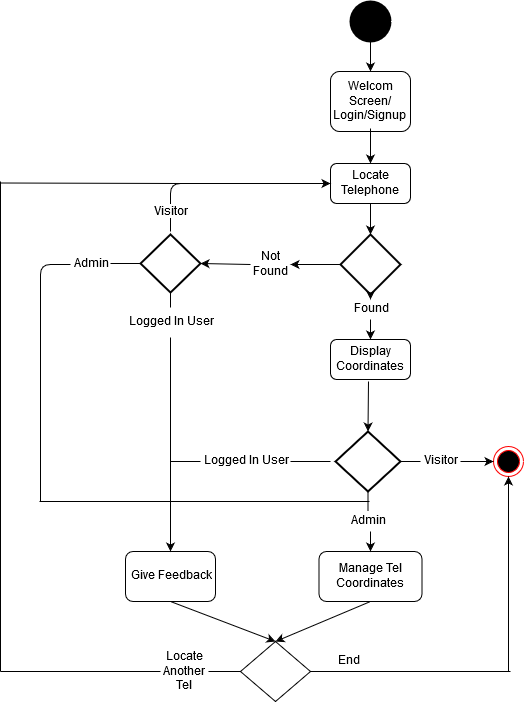

The diagram above was exported from draw.io. Its source (the exported page's mxGraphModel, read from the mxfile embedded in the PNG):
<mxGraphModel dx="1182" dy="675" grid="1" gridSize="10" guides="1" tooltips="1" connect="1" arrows="1" fold="1" page="1" pageScale="1" pageWidth="850" pageHeight="1100" math="0" shadow="0">
  <root>
    <mxCell id="0" />
    <mxCell id="1" parent="0" />
    <mxCell id="Sdt3qwiIJlFOss8OAlrh-1" value="" style="strokeWidth=2;html=1;shape=mxgraph.flowchart.start_2;whiteSpace=wrap;fillColor=#000000;" vertex="1" parent="1">
      <mxGeometry x="400" y="10" width="40" height="40" as="geometry" />
    </mxCell>
    <mxCell id="Sdt3qwiIJlFOss8OAlrh-2" value="" style="endArrow=classic;html=1;exitX=0.5;exitY=1;exitDx=0;exitDy=0;exitPerimeter=0;" edge="1" parent="1" source="Sdt3qwiIJlFOss8OAlrh-1" target="Sdt3qwiIJlFOss8OAlrh-3">
      <mxGeometry width="50" height="50" relative="1" as="geometry">
        <mxPoint x="40" y="140" as="sourcePoint" />
        <mxPoint x="120" y="50" as="targetPoint" />
      </mxGeometry>
    </mxCell>
    <mxCell id="Sdt3qwiIJlFOss8OAlrh-3" value="&lt;div&gt;Welcom&lt;/div&gt;&lt;div&gt;Screen/ Login/Signup&lt;br&gt;&lt;/div&gt;" style="rounded=1;whiteSpace=wrap;html=1;" vertex="1" parent="1">
      <mxGeometry x="380" y="80" width="80" height="60" as="geometry" />
    </mxCell>
    <mxCell id="Sdt3qwiIJlFOss8OAlrh-4" value="" style="endArrow=classic;html=1;exitX=0.5;exitY=1;exitDx=0;exitDy=0;entryX=0.5;entryY=0;entryDx=0;entryDy=0;" edge="1" parent="1" target="Sdt3qwiIJlFOss8OAlrh-6">
      <mxGeometry width="50" height="50" relative="1" as="geometry">
        <mxPoint x="420" y="137" as="sourcePoint" />
        <mxPoint x="420" y="160" as="targetPoint" />
      </mxGeometry>
    </mxCell>
    <mxCell id="Sdt3qwiIJlFOss8OAlrh-6" value="Locate Telephone" style="rounded=1;whiteSpace=wrap;html=1;fillColor=#FFFFFF;" vertex="1" parent="1">
      <mxGeometry x="380" y="172" width="80" height="40" as="geometry" />
    </mxCell>
    <mxCell id="Sdt3qwiIJlFOss8OAlrh-7" value="" style="strokeWidth=2;html=1;shape=mxgraph.flowchart.decision;whiteSpace=wrap;fillColor=#FFFFFF;" vertex="1" parent="1">
      <mxGeometry x="390" y="243" width="60" height="60" as="geometry" />
    </mxCell>
    <mxCell id="Sdt3qwiIJlFOss8OAlrh-8" value="" style="endArrow=classic;html=1;exitX=0.5;exitY=1;exitDx=0;exitDy=0;" edge="1" parent="1" source="Sdt3qwiIJlFOss8OAlrh-6" target="Sdt3qwiIJlFOss8OAlrh-7">
      <mxGeometry width="50" height="50" relative="1" as="geometry">
        <mxPoint x="430" y="150" as="sourcePoint" />
        <mxPoint x="430" y="190" as="targetPoint" />
      </mxGeometry>
    </mxCell>
    <mxCell id="Sdt3qwiIJlFOss8OAlrh-9" value="" style="endArrow=classic;html=1;exitX=0.5;exitY=1;exitDx=0;exitDy=0;exitPerimeter=0;entryX=0.5;entryY=0;entryDx=0;entryDy=0;" edge="1" parent="1" source="Sdt3qwiIJlFOss8OAlrh-13" target="Sdt3qwiIJlFOss8OAlrh-10">
      <mxGeometry width="50" height="50" relative="1" as="geometry">
        <mxPoint x="380" y="370" as="sourcePoint" />
        <mxPoint x="420" y="340" as="targetPoint" />
      </mxGeometry>
    </mxCell>
    <mxCell id="Sdt3qwiIJlFOss8OAlrh-10" value="Display Coordinates" style="rounded=1;whiteSpace=wrap;html=1;fillColor=#FFFFFF;" vertex="1" parent="1">
      <mxGeometry x="380" y="348" width="80" height="40" as="geometry" />
    </mxCell>
    <mxCell id="Sdt3qwiIJlFOss8OAlrh-13" value="Found" style="text;html=1;strokeColor=none;fillColor=none;align=center;verticalAlign=middle;whiteSpace=wrap;rounded=0;" vertex="1" parent="1">
      <mxGeometry x="400" y="308" width="40" height="20" as="geometry" />
    </mxCell>
    <mxCell id="Sdt3qwiIJlFOss8OAlrh-14" value="" style="endArrow=classic;html=1;exitX=0.5;exitY=1;exitDx=0;exitDy=0;exitPerimeter=0;entryX=0.5;entryY=0;entryDx=0;entryDy=0;" edge="1" parent="1" source="Sdt3qwiIJlFOss8OAlrh-7" target="Sdt3qwiIJlFOss8OAlrh-13">
      <mxGeometry width="50" height="50" relative="1" as="geometry">
        <mxPoint x="420" y="303" as="sourcePoint" />
        <mxPoint x="420" y="330" as="targetPoint" />
      </mxGeometry>
    </mxCell>
    <mxCell id="Sdt3qwiIJlFOss8OAlrh-15" value="" style="endArrow=classic;html=1;exitX=0;exitY=0.5;exitDx=0;exitDy=0;exitPerimeter=0;entryX=1;entryY=0.5;entryDx=0;entryDy=0;entryPerimeter=0;" edge="1" parent="1" source="Sdt3qwiIJlFOss8OAlrh-22" target="Sdt3qwiIJlFOss8OAlrh-20">
      <mxGeometry width="50" height="50" relative="1" as="geometry">
        <mxPoint x="380" y="460" as="sourcePoint" />
        <mxPoint x="290" y="190" as="targetPoint" />
        <Array as="points" />
      </mxGeometry>
    </mxCell>
    <mxCell id="Sdt3qwiIJlFOss8OAlrh-19" value="Give Feedback" style="rounded=1;whiteSpace=wrap;html=1;fillColor=#FFFFFF;" vertex="1" parent="1">
      <mxGeometry x="175" y="560" width="90" height="50" as="geometry" />
    </mxCell>
    <mxCell id="Sdt3qwiIJlFOss8OAlrh-20" value="" style="strokeWidth=2;html=1;shape=mxgraph.flowchart.decision;whiteSpace=wrap;fillColor=#FFFFFF;" vertex="1" parent="1">
      <mxGeometry x="190" y="243" width="60" height="58" as="geometry" />
    </mxCell>
    <mxCell id="Sdt3qwiIJlFOss8OAlrh-22" value="Not Found" style="text;html=1;strokeColor=none;fillColor=none;align=center;verticalAlign=middle;whiteSpace=wrap;rounded=0;" vertex="1" parent="1">
      <mxGeometry x="300" y="263" width="40" height="20" as="geometry" />
    </mxCell>
    <mxCell id="Sdt3qwiIJlFOss8OAlrh-23" value="" style="endArrow=classic;html=1;exitX=0;exitY=0.5;exitDx=0;exitDy=0;exitPerimeter=0;entryX=1;entryY=0.5;entryDx=0;entryDy=0;entryPerimeter=0;" edge="1" parent="1" source="Sdt3qwiIJlFOss8OAlrh-7" target="Sdt3qwiIJlFOss8OAlrh-22">
      <mxGeometry width="50" height="50" relative="1" as="geometry">
        <mxPoint x="390" y="273" as="sourcePoint" />
        <mxPoint x="250" y="272" as="targetPoint" />
        <Array as="points">
          <mxPoint x="350" y="273" />
        </Array>
      </mxGeometry>
    </mxCell>
    <mxCell id="Sdt3qwiIJlFOss8OAlrh-24" value="" style="endArrow=classic;html=1;exitX=0.5;exitY=1;exitDx=0;exitDy=0;exitPerimeter=0;entryX=0.5;entryY=0;entryDx=0;entryDy=0;" edge="1" parent="1" source="Sdt3qwiIJlFOss8OAlrh-25" target="Sdt3qwiIJlFOss8OAlrh-19">
      <mxGeometry width="50" height="50" relative="1" as="geometry">
        <mxPoint x="80" y="680" as="sourcePoint" />
        <mxPoint x="130" y="630" as="targetPoint" />
      </mxGeometry>
    </mxCell>
    <mxCell id="Sdt3qwiIJlFOss8OAlrh-25" value="Logged In User" style="text;html=1;strokeColor=none;fillColor=none;align=center;verticalAlign=middle;whiteSpace=wrap;rounded=0;" vertex="1" parent="1">
      <mxGeometry x="175" y="316" width="90" height="30" as="geometry" />
    </mxCell>
    <mxCell id="Sdt3qwiIJlFOss8OAlrh-32" value="Visitor" style="text;html=1;strokeColor=none;fillColor=none;align=center;verticalAlign=middle;whiteSpace=wrap;rounded=0;" vertex="1" parent="1">
      <mxGeometry x="470" y="460" width="40" height="20" as="geometry" />
    </mxCell>
    <mxCell id="Sdt3qwiIJlFOss8OAlrh-35" value="" style="endArrow=classic;html=1;entryX=0;entryY=0.5;entryDx=0;entryDy=0;" edge="1" parent="1" target="Sdt3qwiIJlFOss8OAlrh-6">
      <mxGeometry width="50" height="50" relative="1" as="geometry">
        <mxPoint x="220" y="240" as="sourcePoint" />
        <mxPoint x="220" y="191" as="targetPoint" />
        <Array as="points">
          <mxPoint x="220" y="192" />
        </Array>
      </mxGeometry>
    </mxCell>
    <mxCell id="Sdt3qwiIJlFOss8OAlrh-36" value="Visitor" style="text;html=1;resizable=0;points=[];align=center;verticalAlign=middle;labelBackgroundColor=#ffffff;" vertex="1" connectable="0" parent="Sdt3qwiIJlFOss8OAlrh-35">
      <mxGeometry x="0.4135" y="4" relative="1" as="geometry">
        <mxPoint x="-99" y="32" as="offset" />
      </mxGeometry>
    </mxCell>
    <mxCell id="Sdt3qwiIJlFOss8OAlrh-45" value="" style="strokeWidth=2;html=1;shape=mxgraph.flowchart.decision;whiteSpace=wrap;fillColor=#FFFFFF;" vertex="1" parent="1">
      <mxGeometry x="385" y="440" width="65" height="60" as="geometry" />
    </mxCell>
    <mxCell id="Sdt3qwiIJlFOss8OAlrh-46" value="" style="endArrow=classic;html=1;entryX=0.5;entryY=0;entryDx=0;entryDy=0;entryPerimeter=0;" edge="1" parent="1" target="Sdt3qwiIJlFOss8OAlrh-45">
      <mxGeometry width="50" height="50" relative="1" as="geometry">
        <mxPoint x="418" y="390" as="sourcePoint" />
        <mxPoint x="540" y="380" as="targetPoint" />
      </mxGeometry>
    </mxCell>
    <mxCell id="Sdt3qwiIJlFOss8OAlrh-47" value="" style="ellipse;html=1;shape=endState;fillColor=#000000;strokeColor=#ff0000;" vertex="1" parent="1">
      <mxGeometry x="543" y="455" width="30" height="30" as="geometry" />
    </mxCell>
    <mxCell id="Sdt3qwiIJlFOss8OAlrh-57" value="" style="endArrow=none;html=1;entryX=0.5;entryY=1;entryDx=0;entryDy=0;entryPerimeter=0;" edge="1" parent="1" source="Sdt3qwiIJlFOss8OAlrh-25" target="Sdt3qwiIJlFOss8OAlrh-20">
      <mxGeometry width="50" height="50" relative="1" as="geometry">
        <mxPoint x="120" y="348" as="sourcePoint" />
        <mxPoint x="170" y="298" as="targetPoint" />
      </mxGeometry>
    </mxCell>
    <mxCell id="Sdt3qwiIJlFOss8OAlrh-58" value="" style="endArrow=none;html=1;exitX=1;exitY=0.5;exitDx=0;exitDy=0;exitPerimeter=0;entryX=0;entryY=0.5;entryDx=0;entryDy=0;" edge="1" parent="1" source="Sdt3qwiIJlFOss8OAlrh-45" target="Sdt3qwiIJlFOss8OAlrh-32">
      <mxGeometry width="50" height="50" relative="1" as="geometry">
        <mxPoint x="460" y="529" as="sourcePoint" />
        <mxPoint x="510" y="479" as="targetPoint" />
      </mxGeometry>
    </mxCell>
    <mxCell id="Sdt3qwiIJlFOss8OAlrh-59" value="" style="endArrow=classic;html=1;entryX=0;entryY=0.5;entryDx=0;entryDy=0;exitX=1;exitY=0.5;exitDx=0;exitDy=0;" edge="1" parent="1" source="Sdt3qwiIJlFOss8OAlrh-32" target="Sdt3qwiIJlFOss8OAlrh-47">
      <mxGeometry width="50" height="50" relative="1" as="geometry">
        <mxPoint x="480" y="530" as="sourcePoint" />
        <mxPoint x="530" y="480" as="targetPoint" />
      </mxGeometry>
    </mxCell>
    <mxCell id="Sdt3qwiIJlFOss8OAlrh-62" value="Logged In User" style="text;html=1;strokeColor=none;fillColor=none;align=center;verticalAlign=middle;whiteSpace=wrap;rounded=0;" vertex="1" parent="1">
      <mxGeometry x="250" y="455" width="90" height="30" as="geometry" />
    </mxCell>
    <mxCell id="Sdt3qwiIJlFOss8OAlrh-64" value="" style="endArrow=none;html=1;exitX=1;exitY=0.5;exitDx=0;exitDy=0;" edge="1" parent="1" source="Sdt3qwiIJlFOss8OAlrh-62">
      <mxGeometry width="50" height="50" relative="1" as="geometry">
        <mxPoint x="310" y="520" as="sourcePoint" />
        <mxPoint x="380" y="470" as="targetPoint" />
      </mxGeometry>
    </mxCell>
    <mxCell id="Sdt3qwiIJlFOss8OAlrh-66" value="&lt;div&gt;Manage Tel&lt;/div&gt;&lt;div&gt;Coordinates&lt;br&gt;&lt;/div&gt;" style="rounded=1;whiteSpace=wrap;html=1;fillColor=#FFFFFF;" vertex="1" parent="1">
      <mxGeometry x="368.5" y="560" width="103" height="50" as="geometry" />
    </mxCell>
    <mxCell id="Sdt3qwiIJlFOss8OAlrh-67" value="Admin" style="text;html=1;strokeColor=none;fillColor=none;align=center;verticalAlign=middle;whiteSpace=wrap;rounded=0;" vertex="1" parent="1">
      <mxGeometry x="397.5" y="520" width="40" height="20" as="geometry" />
    </mxCell>
    <mxCell id="Sdt3qwiIJlFOss8OAlrh-68" value="" style="endArrow=none;html=1;entryX=0.5;entryY=1;entryDx=0;entryDy=0;entryPerimeter=0;" edge="1" parent="1" source="Sdt3qwiIJlFOss8OAlrh-67" target="Sdt3qwiIJlFOss8OAlrh-45">
      <mxGeometry width="50" height="50" relative="1" as="geometry">
        <mxPoint x="320" y="547.5" as="sourcePoint" />
        <mxPoint x="370" y="497.5" as="targetPoint" />
      </mxGeometry>
    </mxCell>
    <mxCell id="Sdt3qwiIJlFOss8OAlrh-69" value="" style="endArrow=classic;html=1;" edge="1" parent="1">
      <mxGeometry width="50" height="50" relative="1" as="geometry">
        <mxPoint x="420" y="540" as="sourcePoint" />
        <mxPoint x="420" y="560" as="targetPoint" />
      </mxGeometry>
    </mxCell>
    <mxCell id="Sdt3qwiIJlFOss8OAlrh-70" value="" style="endArrow=none;html=1;entryX=0;entryY=0.5;entryDx=0;entryDy=0;entryPerimeter=0;" edge="1" parent="1" target="Sdt3qwiIJlFOss8OAlrh-20">
      <mxGeometry width="50" height="50" relative="1" as="geometry">
        <mxPoint x="160" y="272" as="sourcePoint" />
        <mxPoint x="150" y="253" as="targetPoint" />
      </mxGeometry>
    </mxCell>
    <mxCell id="Sdt3qwiIJlFOss8OAlrh-71" value="Admin" style="text;html=1;strokeColor=none;fillColor=none;align=center;verticalAlign=middle;whiteSpace=wrap;rounded=0;" vertex="1" parent="1">
      <mxGeometry x="120" y="263" width="40" height="20" as="geometry" />
    </mxCell>
    <mxCell id="Sdt3qwiIJlFOss8OAlrh-72" value="" style="endArrow=none;html=1;" edge="1" parent="1" target="Sdt3qwiIJlFOss8OAlrh-71">
      <mxGeometry width="50" height="50" relative="1" as="geometry">
        <mxPoint x="90" y="510" as="sourcePoint" />
        <mxPoint x="120" y="273" as="targetPoint" />
        <Array as="points">
          <mxPoint x="90" y="273" />
        </Array>
      </mxGeometry>
    </mxCell>
    <mxCell id="Sdt3qwiIJlFOss8OAlrh-73" value="" style="endArrow=none;html=1;" edge="1" parent="1">
      <mxGeometry width="50" height="50" relative="1" as="geometry">
        <mxPoint x="89" y="510" as="sourcePoint" />
        <mxPoint x="419" y="510" as="targetPoint" />
      </mxGeometry>
    </mxCell>
    <mxCell id="Sdt3qwiIJlFOss8OAlrh-76" value="" style="rhombus;whiteSpace=wrap;html=1;fillColor=#FFFFFF;" vertex="1" parent="1">
      <mxGeometry x="290" y="650" width="70" height="60" as="geometry" />
    </mxCell>
    <mxCell id="Sdt3qwiIJlFOss8OAlrh-77" value="" style="endArrow=classic;html=1;exitX=0.5;exitY=1;exitDx=0;exitDy=0;entryX=0.5;entryY=0;entryDx=0;entryDy=0;" edge="1" parent="1" source="Sdt3qwiIJlFOss8OAlrh-66" target="Sdt3qwiIJlFOss8OAlrh-76">
      <mxGeometry width="50" height="50" relative="1" as="geometry">
        <mxPoint x="385" y="690" as="sourcePoint" />
        <mxPoint x="435" y="640" as="targetPoint" />
      </mxGeometry>
    </mxCell>
    <mxCell id="Sdt3qwiIJlFOss8OAlrh-78" value="" style="endArrow=classic;html=1;exitX=0.5;exitY=1;exitDx=0;exitDy=0;entryX=0.5;entryY=0;entryDx=0;entryDy=0;" edge="1" parent="1" source="Sdt3qwiIJlFOss8OAlrh-19" target="Sdt3qwiIJlFOss8OAlrh-76">
      <mxGeometry width="50" height="50" relative="1" as="geometry">
        <mxPoint x="200" y="675" as="sourcePoint" />
        <mxPoint x="250" y="625" as="targetPoint" />
      </mxGeometry>
    </mxCell>
    <mxCell id="Sdt3qwiIJlFOss8OAlrh-79" value="&lt;div&gt;Locate&lt;/div&gt;&lt;div&gt;Another Tel&lt;br&gt;&lt;/div&gt;" style="text;html=1;strokeColor=none;fillColor=none;align=center;verticalAlign=middle;whiteSpace=wrap;rounded=0;" vertex="1" parent="1">
      <mxGeometry x="210" y="670" width="48" height="20" as="geometry" />
    </mxCell>
    <mxCell id="Sdt3qwiIJlFOss8OAlrh-85" value="" style="endArrow=none;html=1;entryX=0;entryY=0.5;entryDx=0;entryDy=0;exitX=1;exitY=0.5;exitDx=0;exitDy=0;" edge="1" parent="1" source="Sdt3qwiIJlFOss8OAlrh-79" target="Sdt3qwiIJlFOss8OAlrh-76">
      <mxGeometry width="50" height="50" relative="1" as="geometry">
        <mxPoint x="235" y="735" as="sourcePoint" />
        <mxPoint x="285" y="680" as="targetPoint" />
      </mxGeometry>
    </mxCell>
    <mxCell id="Sdt3qwiIJlFOss8OAlrh-86" value="" style="endArrow=none;html=1;entryX=0;entryY=0.5;entryDx=0;entryDy=0;" edge="1" parent="1" target="Sdt3qwiIJlFOss8OAlrh-79">
      <mxGeometry width="50" height="50" relative="1" as="geometry">
        <mxPoint x="50" y="680" as="sourcePoint" />
        <mxPoint x="170" y="680" as="targetPoint" />
      </mxGeometry>
    </mxCell>
    <mxCell id="Sdt3qwiIJlFOss8OAlrh-87" value="" style="endArrow=none;html=1;" edge="1" parent="1">
      <mxGeometry width="50" height="50" relative="1" as="geometry">
        <mxPoint x="50" y="680" as="sourcePoint" />
        <mxPoint x="50" y="190" as="targetPoint" />
      </mxGeometry>
    </mxCell>
    <mxCell id="Sdt3qwiIJlFOss8OAlrh-88" value="" style="endArrow=none;html=1;" edge="1" parent="1">
      <mxGeometry width="50" height="50" relative="1" as="geometry">
        <mxPoint x="50" y="191.5" as="sourcePoint" />
        <mxPoint x="230" y="192" as="targetPoint" />
      </mxGeometry>
    </mxCell>
    <mxCell id="Sdt3qwiIJlFOss8OAlrh-89" value="" style="endArrow=none;html=1;exitX=1;exitY=0.5;exitDx=0;exitDy=0;" edge="1" parent="1" source="Sdt3qwiIJlFOss8OAlrh-76">
      <mxGeometry width="50" height="50" relative="1" as="geometry">
        <mxPoint x="392" y="690" as="sourcePoint" />
        <mxPoint x="560" y="680" as="targetPoint" />
      </mxGeometry>
    </mxCell>
    <mxCell id="Sdt3qwiIJlFOss8OAlrh-90" value="" style="endArrow=classic;html=1;entryX=0.5;entryY=1;entryDx=0;entryDy=0;" edge="1" parent="1" target="Sdt3qwiIJlFOss8OAlrh-47">
      <mxGeometry width="50" height="50" relative="1" as="geometry">
        <mxPoint x="558" y="680" as="sourcePoint" />
        <mxPoint x="560" y="630" as="targetPoint" />
      </mxGeometry>
    </mxCell>
    <mxCell id="Sdt3qwiIJlFOss8OAlrh-91" value="" style="endArrow=none;html=1;entryX=0;entryY=0.5;entryDx=0;entryDy=0;" edge="1" parent="1" target="Sdt3qwiIJlFOss8OAlrh-62">
      <mxGeometry width="50" height="50" relative="1" as="geometry">
        <mxPoint x="220" y="470" as="sourcePoint" />
        <mxPoint x="215" y="455" as="targetPoint" />
      </mxGeometry>
    </mxCell>
    <mxCell id="Sdt3qwiIJlFOss8OAlrh-92" value="End" style="text;html=1;strokeColor=none;fillColor=none;align=center;verticalAlign=middle;whiteSpace=wrap;rounded=0;" vertex="1" parent="1">
      <mxGeometry x="377.5" y="660" width="40" height="20" as="geometry" />
    </mxCell>
  </root>
</mxGraphModel>